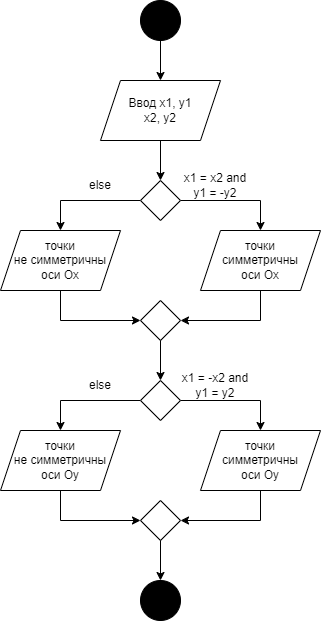

The diagram above was exported from draw.io. Its source (the exported page's mxGraphModel, read from the mxfile embedded in the PNG):
<mxGraphModel dx="645" dy="368" grid="1" gridSize="10" guides="1" tooltips="1" connect="1" arrows="1" fold="1" page="1" pageScale="1" pageWidth="827" pageHeight="1169" math="0" shadow="0">
  <root>
    <mxCell id="WIyWlLk6GJQsqaUBKTNV-0" />
    <mxCell id="WIyWlLk6GJQsqaUBKTNV-1" parent="WIyWlLk6GJQsqaUBKTNV-0" />
    <mxCell id="0JFagnll6QJUsAjFB5uT-9" style="edgeStyle=orthogonalEdgeStyle;rounded=0;orthogonalLoop=1;jettySize=auto;html=1;entryX=0.5;entryY=0;entryDx=0;entryDy=0;" edge="1" parent="WIyWlLk6GJQsqaUBKTNV-1" source="0JFagnll6QJUsAjFB5uT-0">
      <mxGeometry relative="1" as="geometry">
        <mxPoint x="380" y="120" as="targetPoint" />
      </mxGeometry>
    </mxCell>
    <mxCell id="0JFagnll6QJUsAjFB5uT-0" value="" style="ellipse;whiteSpace=wrap;html=1;aspect=fixed;fillColor=#000000;" vertex="1" parent="WIyWlLk6GJQsqaUBKTNV-1">
      <mxGeometry x="360" y="40" width="40" height="40" as="geometry" />
    </mxCell>
    <mxCell id="0JFagnll6QJUsAjFB5uT-52" value="" style="edgeStyle=orthogonalEdgeStyle;rounded=0;orthogonalLoop=1;jettySize=auto;html=1;" edge="1" parent="WIyWlLk6GJQsqaUBKTNV-1" source="0JFagnll6QJUsAjFB5uT-48" target="0JFagnll6QJUsAjFB5uT-49">
      <mxGeometry relative="1" as="geometry" />
    </mxCell>
    <mxCell id="0JFagnll6QJUsAjFB5uT-48" value="Ввод x1, y1&lt;br&gt;x2, y2" style="shape=parallelogram;perimeter=parallelogramPerimeter;whiteSpace=wrap;html=1;fixedSize=1;fillColor=#FFFFFF;" vertex="1" parent="WIyWlLk6GJQsqaUBKTNV-1">
      <mxGeometry x="320" y="120" width="120" height="60" as="geometry" />
    </mxCell>
    <mxCell id="0JFagnll6QJUsAjFB5uT-53" value="" style="edgeStyle=orthogonalEdgeStyle;rounded=0;orthogonalLoop=1;jettySize=auto;html=1;" edge="1" parent="WIyWlLk6GJQsqaUBKTNV-1" source="0JFagnll6QJUsAjFB5uT-49" target="0JFagnll6QJUsAjFB5uT-51">
      <mxGeometry relative="1" as="geometry" />
    </mxCell>
    <mxCell id="0JFagnll6QJUsAjFB5uT-54" value="" style="edgeStyle=orthogonalEdgeStyle;rounded=0;orthogonalLoop=1;jettySize=auto;html=1;" edge="1" parent="WIyWlLk6GJQsqaUBKTNV-1" source="0JFagnll6QJUsAjFB5uT-49" target="0JFagnll6QJUsAjFB5uT-50">
      <mxGeometry relative="1" as="geometry" />
    </mxCell>
    <mxCell id="0JFagnll6QJUsAjFB5uT-49" value="" style="rhombus;whiteSpace=wrap;html=1;fillColor=#FFFFFF;" vertex="1" parent="WIyWlLk6GJQsqaUBKTNV-1">
      <mxGeometry x="360" y="220" width="40" height="40" as="geometry" />
    </mxCell>
    <mxCell id="0JFagnll6QJUsAjFB5uT-58" style="edgeStyle=orthogonalEdgeStyle;rounded=0;orthogonalLoop=1;jettySize=auto;html=1;entryX=1;entryY=0.5;entryDx=0;entryDy=0;" edge="1" parent="WIyWlLk6GJQsqaUBKTNV-1" source="0JFagnll6QJUsAjFB5uT-50" target="0JFagnll6QJUsAjFB5uT-55">
      <mxGeometry relative="1" as="geometry">
        <Array as="points">
          <mxPoint x="480" y="360" />
        </Array>
      </mxGeometry>
    </mxCell>
    <mxCell id="0JFagnll6QJUsAjFB5uT-50" value="точки&lt;br&gt;симметричны&lt;br&gt;оси Ох" style="shape=parallelogram;perimeter=parallelogramPerimeter;whiteSpace=wrap;html=1;fixedSize=1;fillColor=#FFFFFF;" vertex="1" parent="WIyWlLk6GJQsqaUBKTNV-1">
      <mxGeometry x="420" y="270" width="120" height="60" as="geometry" />
    </mxCell>
    <mxCell id="0JFagnll6QJUsAjFB5uT-59" style="edgeStyle=orthogonalEdgeStyle;rounded=0;orthogonalLoop=1;jettySize=auto;html=1;entryX=0;entryY=0.5;entryDx=0;entryDy=0;" edge="1" parent="WIyWlLk6GJQsqaUBKTNV-1" source="0JFagnll6QJUsAjFB5uT-51" target="0JFagnll6QJUsAjFB5uT-55">
      <mxGeometry relative="1" as="geometry">
        <Array as="points">
          <mxPoint x="280" y="360" />
        </Array>
      </mxGeometry>
    </mxCell>
    <mxCell id="0JFagnll6QJUsAjFB5uT-51" value="точки&lt;br style=&quot;border-color: var(--border-color);&quot;&gt;не симметричны&lt;br style=&quot;border-color: var(--border-color);&quot;&gt;оси Ох" style="shape=parallelogram;perimeter=parallelogramPerimeter;whiteSpace=wrap;html=1;fixedSize=1;fillColor=#FFFFFF;" vertex="1" parent="WIyWlLk6GJQsqaUBKTNV-1">
      <mxGeometry x="220" y="270" width="120" height="60" as="geometry" />
    </mxCell>
    <mxCell id="0JFagnll6QJUsAjFB5uT-70" value="" style="edgeStyle=orthogonalEdgeStyle;rounded=0;orthogonalLoop=1;jettySize=auto;html=1;" edge="1" parent="WIyWlLk6GJQsqaUBKTNV-1" source="0JFagnll6QJUsAjFB5uT-55" target="0JFagnll6QJUsAjFB5uT-64">
      <mxGeometry relative="1" as="geometry" />
    </mxCell>
    <mxCell id="0JFagnll6QJUsAjFB5uT-55" value="" style="rhombus;whiteSpace=wrap;html=1;fillColor=#FFFFFF;" vertex="1" parent="WIyWlLk6GJQsqaUBKTNV-1">
      <mxGeometry x="360" y="340" width="40" height="40" as="geometry" />
    </mxCell>
    <mxCell id="0JFagnll6QJUsAjFB5uT-62" value="" style="edgeStyle=orthogonalEdgeStyle;rounded=0;orthogonalLoop=1;jettySize=auto;html=1;" edge="1" parent="WIyWlLk6GJQsqaUBKTNV-1" source="0JFagnll6QJUsAjFB5uT-64" target="0JFagnll6QJUsAjFB5uT-68">
      <mxGeometry relative="1" as="geometry" />
    </mxCell>
    <mxCell id="0JFagnll6QJUsAjFB5uT-63" value="" style="edgeStyle=orthogonalEdgeStyle;rounded=0;orthogonalLoop=1;jettySize=auto;html=1;" edge="1" parent="WIyWlLk6GJQsqaUBKTNV-1" source="0JFagnll6QJUsAjFB5uT-64" target="0JFagnll6QJUsAjFB5uT-66">
      <mxGeometry relative="1" as="geometry" />
    </mxCell>
    <mxCell id="0JFagnll6QJUsAjFB5uT-64" value="" style="rhombus;whiteSpace=wrap;html=1;fillColor=#FFFFFF;" vertex="1" parent="WIyWlLk6GJQsqaUBKTNV-1">
      <mxGeometry x="360" y="420" width="40" height="40" as="geometry" />
    </mxCell>
    <mxCell id="0JFagnll6QJUsAjFB5uT-65" style="edgeStyle=orthogonalEdgeStyle;rounded=0;orthogonalLoop=1;jettySize=auto;html=1;entryX=1;entryY=0.5;entryDx=0;entryDy=0;" edge="1" parent="WIyWlLk6GJQsqaUBKTNV-1" source="0JFagnll6QJUsAjFB5uT-66" target="0JFagnll6QJUsAjFB5uT-69">
      <mxGeometry relative="1" as="geometry">
        <Array as="points">
          <mxPoint x="480" y="560" />
        </Array>
      </mxGeometry>
    </mxCell>
    <mxCell id="0JFagnll6QJUsAjFB5uT-66" value="точки&lt;br style=&quot;border-color: var(--border-color);&quot;&gt;симметричны&lt;br style=&quot;border-color: var(--border-color);&quot;&gt;оси Оу" style="shape=parallelogram;perimeter=parallelogramPerimeter;whiteSpace=wrap;html=1;fixedSize=1;fillColor=#FFFFFF;" vertex="1" parent="WIyWlLk6GJQsqaUBKTNV-1">
      <mxGeometry x="420" y="470" width="120" height="60" as="geometry" />
    </mxCell>
    <mxCell id="0JFagnll6QJUsAjFB5uT-67" style="edgeStyle=orthogonalEdgeStyle;rounded=0;orthogonalLoop=1;jettySize=auto;html=1;entryX=0;entryY=0.5;entryDx=0;entryDy=0;" edge="1" parent="WIyWlLk6GJQsqaUBKTNV-1" source="0JFagnll6QJUsAjFB5uT-68" target="0JFagnll6QJUsAjFB5uT-69">
      <mxGeometry relative="1" as="geometry">
        <Array as="points">
          <mxPoint x="280" y="560" />
        </Array>
      </mxGeometry>
    </mxCell>
    <mxCell id="0JFagnll6QJUsAjFB5uT-68" value="точки&lt;br style=&quot;border-color: var(--border-color);&quot;&gt;не симметричны&lt;br style=&quot;border-color: var(--border-color);&quot;&gt;оси Оу" style="shape=parallelogram;perimeter=parallelogramPerimeter;whiteSpace=wrap;html=1;fixedSize=1;fillColor=#FFFFFF;" vertex="1" parent="WIyWlLk6GJQsqaUBKTNV-1">
      <mxGeometry x="220" y="470" width="120" height="60" as="geometry" />
    </mxCell>
    <mxCell id="0JFagnll6QJUsAjFB5uT-73" value="" style="edgeStyle=orthogonalEdgeStyle;rounded=0;orthogonalLoop=1;jettySize=auto;html=1;" edge="1" parent="WIyWlLk6GJQsqaUBKTNV-1" source="0JFagnll6QJUsAjFB5uT-69" target="0JFagnll6QJUsAjFB5uT-72">
      <mxGeometry relative="1" as="geometry" />
    </mxCell>
    <mxCell id="0JFagnll6QJUsAjFB5uT-69" value="" style="rhombus;whiteSpace=wrap;html=1;fillColor=#FFFFFF;" vertex="1" parent="WIyWlLk6GJQsqaUBKTNV-1">
      <mxGeometry x="360" y="540" width="40" height="40" as="geometry" />
    </mxCell>
    <mxCell id="0JFagnll6QJUsAjFB5uT-72" value="" style="ellipse;whiteSpace=wrap;html=1;aspect=fixed;fillColor=#000000;" vertex="1" parent="WIyWlLk6GJQsqaUBKTNV-1">
      <mxGeometry x="360" y="620" width="40" height="40" as="geometry" />
    </mxCell>
    <mxCell id="0JFagnll6QJUsAjFB5uT-74" value="x1 = x2 and y1 = -y2" style="text;html=1;strokeColor=none;fillColor=none;align=center;verticalAlign=middle;whiteSpace=wrap;rounded=0;" vertex="1" parent="WIyWlLk6GJQsqaUBKTNV-1">
      <mxGeometry x="400" y="210" width="70" height="30" as="geometry" />
    </mxCell>
    <mxCell id="0JFagnll6QJUsAjFB5uT-75" value="else" style="text;html=1;strokeColor=none;fillColor=none;align=center;verticalAlign=middle;whiteSpace=wrap;rounded=0;" vertex="1" parent="WIyWlLk6GJQsqaUBKTNV-1">
      <mxGeometry x="290" y="210" width="60" height="30" as="geometry" />
    </mxCell>
    <mxCell id="0JFagnll6QJUsAjFB5uT-77" value="x1 = -x2 and y1 = y2" style="text;html=1;strokeColor=none;fillColor=none;align=center;verticalAlign=middle;whiteSpace=wrap;rounded=0;" vertex="1" parent="WIyWlLk6GJQsqaUBKTNV-1">
      <mxGeometry x="400" y="410" width="70" height="30" as="geometry" />
    </mxCell>
    <mxCell id="0JFagnll6QJUsAjFB5uT-79" value="else" style="text;html=1;strokeColor=none;fillColor=none;align=center;verticalAlign=middle;whiteSpace=wrap;rounded=0;" vertex="1" parent="WIyWlLk6GJQsqaUBKTNV-1">
      <mxGeometry x="290" y="410" width="60" height="30" as="geometry" />
    </mxCell>
  </root>
</mxGraphModel>